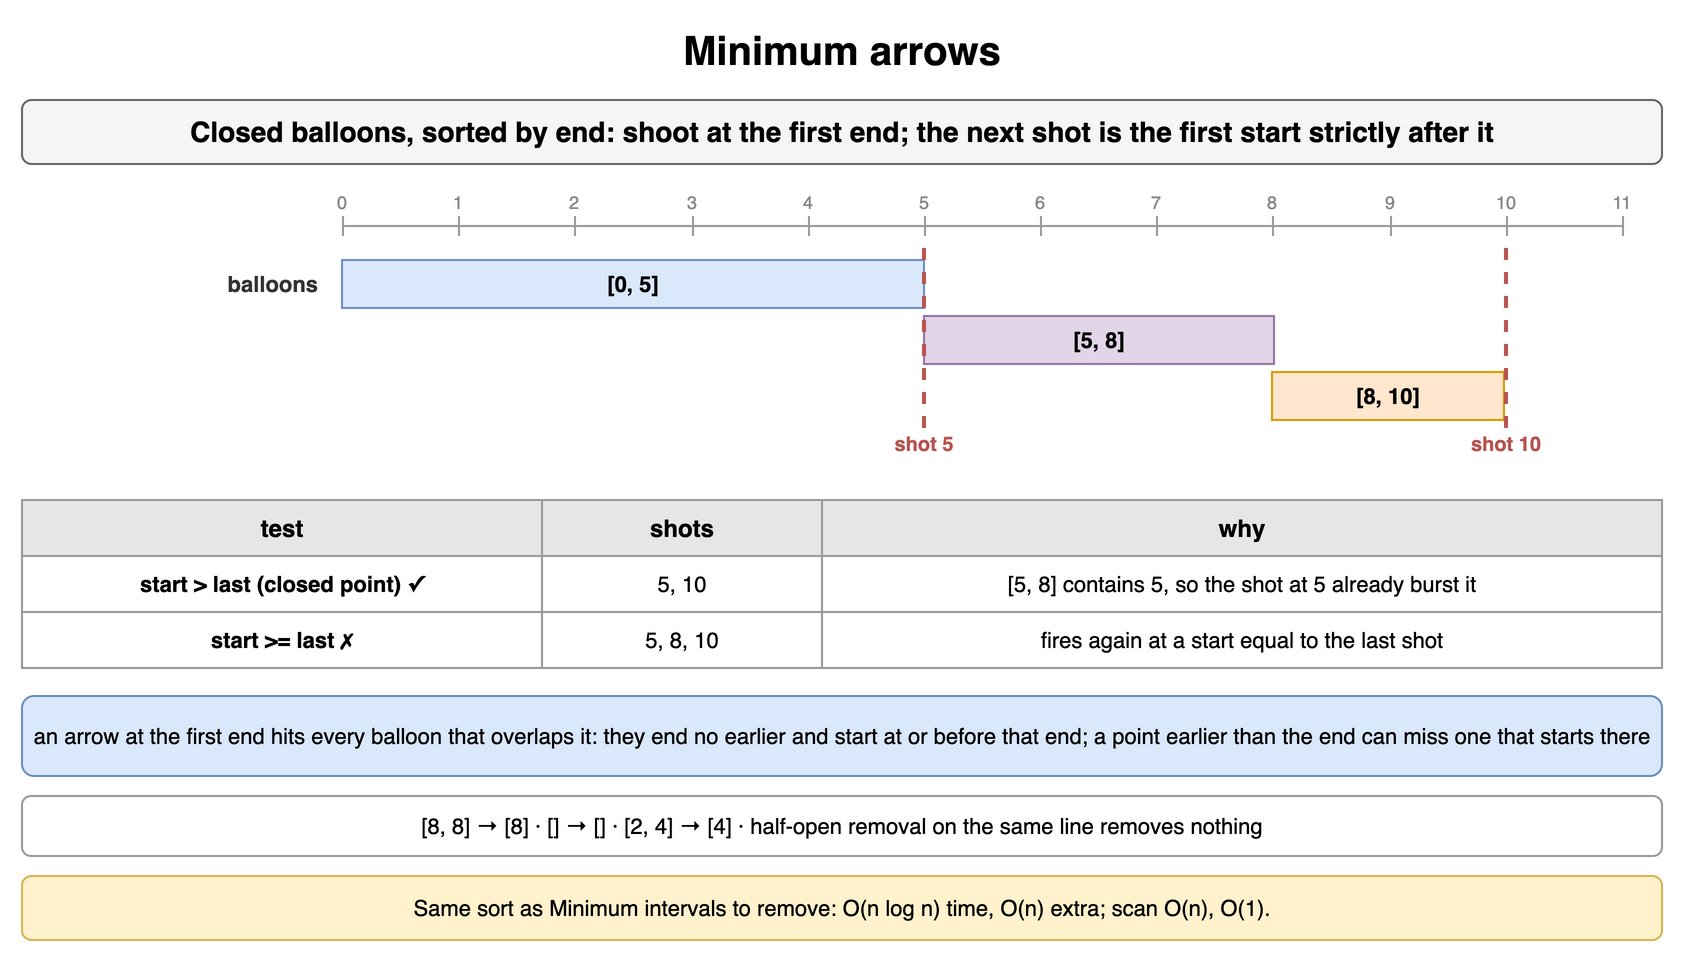

The diagram above was exported from draw.io. Its source (the exported page's mxGraphModel, read from the mxfile embedded in the PNG):
<mxGraphModel dx="900" dy="484" grid="1" gridSize="10" guides="1" tooltips="1" connect="1" arrows="1" fold="1" page="1" pageScale="1" pageWidth="900" pageHeight="484" math="0" shadow="0">
  <root>
    <mxCell id="0" />
    <mxCell id="1" parent="0" />
    <mxCell id="ic7-1" value="Minimum arrows" style="text;html=1;align=center;verticalAlign=middle;whiteSpace=wrap;fontSize=20;fontStyle=1;" vertex="1" parent="1">
      <mxGeometry x="40" y="10" width="820" height="30" as="geometry" />
    </mxCell>
    <mxCell id="ic7-2" value="Closed balloons, sorted by end: shoot at the first end; the next shot is the first start strictly after it" style="rounded=1;whiteSpace=wrap;html=1;fillColor=#f5f5f5;strokeColor=#666666;fontStyle=1;fontSize=14;" vertex="1" parent="1">
      <mxGeometry x="40" y="50" width="820" height="32" as="geometry" />
    </mxCell>
    <mxCell id="ic7-3" value="" style="line;strokeWidth=1;strokeColor=#999999;html=1;" vertex="1" parent="1">
      <mxGeometry x="200" y="112" width="640" height="2" as="geometry" />
    </mxCell>
    <mxCell id="ic7-4" value="0" style="text;html=1;whiteSpace=wrap;align=center;verticalAlign=middle;fontSize=9;fontColor=#888888;" vertex="1" parent="1">
      <mxGeometry x="185" y="94" width="30" height="14" as="geometry" />
    </mxCell>
    <mxCell id="ic7-5" value="" style="line;strokeWidth=1;strokeColor=#999999;html=1;direction=south;" vertex="1" parent="1">
      <mxGeometry x="200" y="108" width="1" height="10" as="geometry" />
    </mxCell>
    <mxCell id="ic7-6" value="1" style="text;html=1;whiteSpace=wrap;align=center;verticalAlign=middle;fontSize=9;fontColor=#888888;" vertex="1" parent="1">
      <mxGeometry x="243" y="94" width="30" height="14" as="geometry" />
    </mxCell>
    <mxCell id="ic7-7" value="" style="line;strokeWidth=1;strokeColor=#999999;html=1;direction=south;" vertex="1" parent="1">
      <mxGeometry x="258" y="108" width="1" height="10" as="geometry" />
    </mxCell>
    <mxCell id="ic7-8" value="2" style="text;html=1;whiteSpace=wrap;align=center;verticalAlign=middle;fontSize=9;fontColor=#888888;" vertex="1" parent="1">
      <mxGeometry x="301" y="94" width="30" height="14" as="geometry" />
    </mxCell>
    <mxCell id="ic7-9" value="" style="line;strokeWidth=1;strokeColor=#999999;html=1;direction=south;" vertex="1" parent="1">
      <mxGeometry x="316" y="108" width="1" height="10" as="geometry" />
    </mxCell>
    <mxCell id="ic7-10" value="3" style="text;html=1;whiteSpace=wrap;align=center;verticalAlign=middle;fontSize=9;fontColor=#888888;" vertex="1" parent="1">
      <mxGeometry x="360" y="94" width="30" height="14" as="geometry" />
    </mxCell>
    <mxCell id="ic7-11" value="" style="line;strokeWidth=1;strokeColor=#999999;html=1;direction=south;" vertex="1" parent="1">
      <mxGeometry x="375" y="108" width="1" height="10" as="geometry" />
    </mxCell>
    <mxCell id="ic7-12" value="4" style="text;html=1;whiteSpace=wrap;align=center;verticalAlign=middle;fontSize=9;fontColor=#888888;" vertex="1" parent="1">
      <mxGeometry x="418" y="94" width="30" height="14" as="geometry" />
    </mxCell>
    <mxCell id="ic7-13" value="" style="line;strokeWidth=1;strokeColor=#999999;html=1;direction=south;" vertex="1" parent="1">
      <mxGeometry x="433" y="108" width="1" height="10" as="geometry" />
    </mxCell>
    <mxCell id="ic7-14" value="5" style="text;html=1;whiteSpace=wrap;align=center;verticalAlign=middle;fontSize=9;fontColor=#888888;" vertex="1" parent="1">
      <mxGeometry x="476" y="94" width="30" height="14" as="geometry" />
    </mxCell>
    <mxCell id="ic7-15" value="" style="line;strokeWidth=1;strokeColor=#999999;html=1;direction=south;" vertex="1" parent="1">
      <mxGeometry x="491" y="108" width="1" height="10" as="geometry" />
    </mxCell>
    <mxCell id="ic7-16" value="6" style="text;html=1;whiteSpace=wrap;align=center;verticalAlign=middle;fontSize=9;fontColor=#888888;" vertex="1" parent="1">
      <mxGeometry x="534" y="94" width="30" height="14" as="geometry" />
    </mxCell>
    <mxCell id="ic7-17" value="" style="line;strokeWidth=1;strokeColor=#999999;html=1;direction=south;" vertex="1" parent="1">
      <mxGeometry x="549" y="108" width="1" height="10" as="geometry" />
    </mxCell>
    <mxCell id="ic7-18" value="7" style="text;html=1;whiteSpace=wrap;align=center;verticalAlign=middle;fontSize=9;fontColor=#888888;" vertex="1" parent="1">
      <mxGeometry x="592" y="94" width="30" height="14" as="geometry" />
    </mxCell>
    <mxCell id="ic7-19" value="" style="line;strokeWidth=1;strokeColor=#999999;html=1;direction=south;" vertex="1" parent="1">
      <mxGeometry x="607" y="108" width="1" height="10" as="geometry" />
    </mxCell>
    <mxCell id="ic7-20" value="8" style="text;html=1;whiteSpace=wrap;align=center;verticalAlign=middle;fontSize=9;fontColor=#888888;" vertex="1" parent="1">
      <mxGeometry x="650" y="94" width="30" height="14" as="geometry" />
    </mxCell>
    <mxCell id="ic7-21" value="" style="line;strokeWidth=1;strokeColor=#999999;html=1;direction=south;" vertex="1" parent="1">
      <mxGeometry x="665" y="108" width="1" height="10" as="geometry" />
    </mxCell>
    <mxCell id="ic7-22" value="9" style="text;html=1;whiteSpace=wrap;align=center;verticalAlign=middle;fontSize=9;fontColor=#888888;" vertex="1" parent="1">
      <mxGeometry x="709" y="94" width="30" height="14" as="geometry" />
    </mxCell>
    <mxCell id="ic7-23" value="" style="line;strokeWidth=1;strokeColor=#999999;html=1;direction=south;" vertex="1" parent="1">
      <mxGeometry x="724" y="108" width="1" height="10" as="geometry" />
    </mxCell>
    <mxCell id="ic7-24" value="10" style="text;html=1;whiteSpace=wrap;align=center;verticalAlign=middle;fontSize=9;fontColor=#888888;" vertex="1" parent="1">
      <mxGeometry x="767" y="94" width="30" height="14" as="geometry" />
    </mxCell>
    <mxCell id="ic7-25" value="" style="line;strokeWidth=1;strokeColor=#999999;html=1;direction=south;" vertex="1" parent="1">
      <mxGeometry x="782" y="108" width="1" height="10" as="geometry" />
    </mxCell>
    <mxCell id="ic7-26" value="11" style="text;html=1;whiteSpace=wrap;align=center;verticalAlign=middle;fontSize=9;fontColor=#888888;" vertex="1" parent="1">
      <mxGeometry x="825" y="94" width="30" height="14" as="geometry" />
    </mxCell>
    <mxCell id="ic7-27" value="" style="line;strokeWidth=1;strokeColor=#999999;html=1;direction=south;" vertex="1" parent="1">
      <mxGeometry x="840" y="108" width="1" height="10" as="geometry" />
    </mxCell>
    <mxCell id="ic7-28" value="balloons" style="text;html=1;whiteSpace=wrap;align=right;verticalAlign=middle;fontSize=11;fontColor=#333333;fontStyle=1;" vertex="1" parent="1">
      <mxGeometry x="40" y="130" width="150" height="24" as="geometry" />
    </mxCell>
    <mxCell id="ic7-29" value="[0, 5]" style="rounded=0;whiteSpace=wrap;html=1;fillColor=#dae8fc;strokeColor=#6c8ebf;fontSize=11;align=center;fontStyle=1;" vertex="1" parent="1">
      <mxGeometry x="200" y="130" width="291" height="24" as="geometry" />
    </mxCell>
    <mxCell id="ic7-30" value="" style="text;html=1;whiteSpace=wrap;align=right;verticalAlign=middle;fontSize=11;fontColor=#333333;fontStyle=1;" vertex="1" parent="1">
      <mxGeometry x="40" y="158" width="150" height="24" as="geometry" />
    </mxCell>
    <mxCell id="ic7-31" value="[5, 8]" style="rounded=0;whiteSpace=wrap;html=1;fillColor=#e1d5e7;strokeColor=#9673a6;fontSize=11;align=center;fontStyle=1;" vertex="1" parent="1">
      <mxGeometry x="491" y="158" width="175" height="24" as="geometry" />
    </mxCell>
    <mxCell id="ic7-32" value="" style="text;html=1;whiteSpace=wrap;align=right;verticalAlign=middle;fontSize=11;fontColor=#333333;fontStyle=1;" vertex="1" parent="1">
      <mxGeometry x="40" y="186" width="150" height="24" as="geometry" />
    </mxCell>
    <mxCell id="ic7-33" value="[8, 10]" style="rounded=0;whiteSpace=wrap;html=1;fillColor=#ffe6cc;strokeColor=#d79b00;fontSize=11;align=center;fontStyle=1;" vertex="1" parent="1">
      <mxGeometry x="665" y="186" width="116" height="24" as="geometry" />
    </mxCell>
    <mxCell id="ic7-34" value="" style="line;strokeWidth=2;strokeColor=#b85450;dashed=1;html=1;direction=south;" vertex="1" parent="1">
      <mxGeometry x="490" y="124" width="2" height="90" as="geometry" />
    </mxCell>
    <mxCell id="ic7-35" value="shot 5" style="text;html=1;whiteSpace=wrap;align=center;verticalAlign=middle;fontSize=10;fontColor=#b85450;fontStyle=1;" vertex="1" parent="1">
      <mxGeometry x="401" y="214" width="180" height="16" as="geometry" />
    </mxCell>
    <mxCell id="ic7-36" value="" style="line;strokeWidth=2;strokeColor=#b85450;dashed=1;html=1;direction=south;" vertex="1" parent="1">
      <mxGeometry x="781" y="124" width="2" height="90" as="geometry" />
    </mxCell>
    <mxCell id="ic7-37" value="shot 10" style="text;html=1;whiteSpace=wrap;align=center;verticalAlign=middle;fontSize=10;fontColor=#b85450;fontStyle=1;" vertex="1" parent="1">
      <mxGeometry x="692" y="214" width="180" height="16" as="geometry" />
    </mxCell>
    <mxCell id="ic7-38" value="test" style="whiteSpace=wrap;html=1;fillColor=#e6e6e6;strokeColor=#999999;fontStyle=1;fontSize=12;" vertex="1" parent="1">
      <mxGeometry x="40" y="250" width="260" height="28" as="geometry" />
    </mxCell>
    <mxCell id="ic7-39" value="shots" style="whiteSpace=wrap;html=1;fillColor=#e6e6e6;strokeColor=#999999;fontStyle=1;fontSize=12;" vertex="1" parent="1">
      <mxGeometry x="300" y="250" width="140" height="28" as="geometry" />
    </mxCell>
    <mxCell id="ic7-40" value="why" style="whiteSpace=wrap;html=1;fillColor=#e6e6e6;strokeColor=#999999;fontStyle=1;fontSize=12;" vertex="1" parent="1">
      <mxGeometry x="440" y="250" width="420" height="28" as="geometry" />
    </mxCell>
    <mxCell id="ic7-41" value="start &gt; last (closed point) ✓" style="whiteSpace=wrap;html=1;strokeColor=#999999;fontSize=11;fillColor=#ffffff;fontStyle=1;" vertex="1" parent="1">
      <mxGeometry x="40" y="278" width="260" height="28" as="geometry" />
    </mxCell>
    <mxCell id="ic7-42" value="5, 10" style="whiteSpace=wrap;html=1;strokeColor=#999999;fontSize=11;fillColor=#ffffff;" vertex="1" parent="1">
      <mxGeometry x="300" y="278" width="140" height="28" as="geometry" />
    </mxCell>
    <mxCell id="ic7-43" value="[5, 8] contains 5, so the shot at 5 already burst it" style="whiteSpace=wrap;html=1;strokeColor=#999999;fontSize=11;fillColor=#ffffff;" vertex="1" parent="1">
      <mxGeometry x="440" y="278" width="420" height="28" as="geometry" />
    </mxCell>
    <mxCell id="ic7-44" value="start &gt;= last ✗" style="whiteSpace=wrap;html=1;strokeColor=#999999;fontSize=11;fillColor=#ffffff;fontStyle=1;" vertex="1" parent="1">
      <mxGeometry x="40" y="306" width="260" height="28" as="geometry" />
    </mxCell>
    <mxCell id="ic7-45" value="5, 8, 10" style="whiteSpace=wrap;html=1;strokeColor=#999999;fontSize=11;fillColor=#ffffff;" vertex="1" parent="1">
      <mxGeometry x="300" y="306" width="140" height="28" as="geometry" />
    </mxCell>
    <mxCell id="ic7-46" value="fires again at a start equal to the last shot" style="whiteSpace=wrap;html=1;strokeColor=#999999;fontSize=11;fillColor=#ffffff;" vertex="1" parent="1">
      <mxGeometry x="440" y="306" width="420" height="28" as="geometry" />
    </mxCell>
    <mxCell id="ic7-47" value="an arrow at the first end hits every balloon that overlaps it: they end no earlier and start at or before that end; a point earlier than the end can miss one that starts there" style="rounded=1;whiteSpace=wrap;html=1;fillColor=#dae8fc;strokeColor=#6c8ebf;fontSize=11;align=center;" vertex="1" parent="1">
      <mxGeometry x="40" y="348" width="820" height="40" as="geometry" />
    </mxCell>
    <mxCell id="ic7-48" value="[8, 8] → [8] · [] → [] · [2, 4] → [4] · half-open removal on the same line removes nothing" style="rounded=1;whiteSpace=wrap;html=1;fillColor=#ffffff;strokeColor=#999999;fontSize=11;align=center;" vertex="1" parent="1">
      <mxGeometry x="40" y="398" width="820" height="30" as="geometry" />
    </mxCell>
    <mxCell id="ic7-49" value="Same sort as Minimum intervals to remove: O(n log n) time, O(n) extra; scan O(n), O(1)." style="rounded=1;whiteSpace=wrap;html=1;fillColor=#fff2cc;strokeColor=#d6b656;fontSize=11;align=center;" vertex="1" parent="1">
      <mxGeometry x="40" y="438" width="820" height="32" as="geometry" />
    </mxCell>
  </root>
</mxGraphModel>